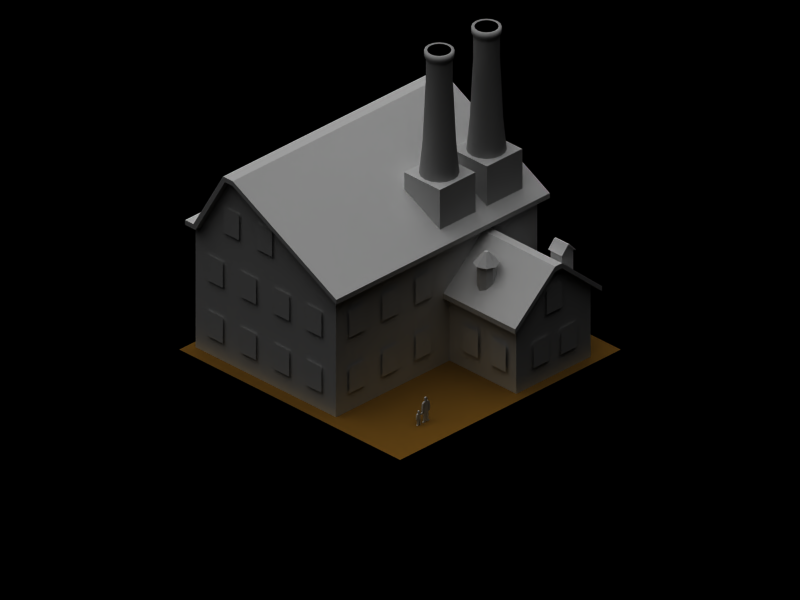 # Source: mill.blend  (saved by Blender 2.35.0; exported with 4.5.12 LTS)
import bpy
from mathutils import Matrix  # noqa: F401  (used for matrix-valued properties, if any)

bpy.ops.wm.read_factory_settings(use_empty=True)
scene = bpy.context.scene
scene.name = '1'

# ---- collections
col_collection_1 = bpy.data.collections.new('Collection 1'); scene.collection.children.link(col_collection_1)

# ---- materials (node trees are filled in below, after node groups)
mat_backstein = bpy.data.materials.new('Backstein')
mat_backstein.alpha_threshold = 0.0
mat_backstein.preview_render_type = 'CUBE'
mat_backstein.roughness = 0.5
mat_backstein.specular_intensity = 0.0
mat_backstein.line_color = (0.0, 0.0, 0.0, 1.0)
mat_roof = bpy.data.materials.new('Roof')
mat_roof.alpha_threshold = 0.0
mat_roof.preview_render_type = 'CUBE'
mat_roof.roughness = 0.5
mat_roof.specular_intensity = 0.0
mat_roof.line_color = (0.0, 0.0, 0.0, 1.0)
mat_millwindow = bpy.data.materials.new('MillWindow')
mat_millwindow.alpha_threshold = 0.0
mat_millwindow.preview_render_type = 'FLAT'
mat_millwindow.roughness = 0.5
mat_millwindow.line_color = (0.0, 0.0, 0.0, 1.0)
mat_cimney = bpy.data.materials.new('Cimney')
mat_cimney.alpha_threshold = 0.0
mat_cimney.preview_render_type = 'FLAT'
mat_cimney.diffuse_color = (0.6486, 0.6486, 0.6486, 1.0)
mat_cimney.roughness = 0.5
mat_cimney.specular_intensity = 0.08663
mat_cimney.line_color = (0.0, 0.0, 0.0, 1.0)
mat_cimneyinside = bpy.data.materials.new('CimneyInside')
mat_cimneyinside.alpha_threshold = 0.0
mat_cimneyinside.preview_render_type = 'FLAT'
mat_cimneyinside.diffuse_color = (0.0, 0.0, 0.0, 1.0)
mat_cimneyinside.roughness = 0.5
mat_cimneyinside.specular_intensity = 0.0
mat_cimneyinside.line_color = (0.0, 0.0, 0.0, 1.0)
mat_ground = bpy.data.materials.new('Ground')
mat_ground.alpha_threshold = 0.0
mat_ground.preview_render_type = 'FLAT'
mat_ground.diffuse_color = (0.4762, 0.3267, 0.104, 1.0)
mat_ground.roughness = 0.5
mat_ground.specular_intensity = 0.2112
mat_ground.line_color = (0.0, 0.0, 0.0, 1.0)

# ---- material node trees

# ---- cameras
cam_camera_001 = bpy.data.cameras.new('Camera.001')
cam_camera_001.passepartout_alpha = 0.2
cam_camera_001.clip_end = 100.0
cam_camera_001.lens = 35.0
cam_camera_001.ortho_scale = 7.314
cam_camera_001.show_passepartout = False
cam_camera_001.show_safe_areas = True
cam_camera_001.dof.focus_distance = 0.0
cam_camera_001.dof.aperture_fstop = 128.0
cam_camera = bpy.data.cameras.new('Camera')
cam_camera.type = 'ORTHO'
cam_camera.passepartout_alpha = 0.2
cam_camera.clip_end = 100.0
cam_camera.lens = 10.0
cam_camera.ortho_scale = 25.6
cam_camera.show_passepartout = False
cam_camera.show_safe_areas = True
cam_camera.dof.focus_distance = 0.0
cam_camera.dof.aperture_fstop = 128.0

# ---- lights
light_lamp_001 = bpy.data.lights.new('Lamp.001', 'SUN')
light_lamp_001.transmission_factor = 0.0
light_lamp_001.angle = 1.571
light_lamp_001.energy = 1.0
light_lamp_001.shadow_buffer_clip_start = 0.5
light_lamp_001.shadow_soft_size = 1.0
light_lamp_001.shadow_cascade_max_distance = 1000.0
light_lamp_001.cycles.use_multiple_importance_sampling = False
light_lamp = bpy.data.lights.new('Lamp', 'SUN')
light_lamp.transmission_factor = 0.0
light_lamp.angle = 1.571
light_lamp.energy = 1.475
light_lamp.shadow_buffer_clip_start = 0.5
light_lamp.shadow_soft_size = 1.0
light_lamp.shadow_cascade_max_distance = 1000.0
light_lamp.cycles.use_multiple_importance_sampling = False

# ---- meshes
me_cube_006 = bpy.data.meshes.new('Cube.006')
me_cube_006.from_pydata([(0.8052, 0.8052, -0.8052), (0.8052, -0.8052, -0.8052), (-0.8052, -0.8052, -0.8052), (-0.8052, 0.8052, -0.8052), (0.8052, 0.8052, 0.8052), (0.8052, -0.8052, 0.8052), (-0.8052, -0.8052, 0.8052), (-0.8052, 0.8052, 0.8052)], [], [(0, 1, 2, 3), (4, 7, 6, 5), (0, 4, 5, 1), (1, 5, 6, 2), (2, 6, 7, 3), (4, 0, 3, 7)])
me_cube_006.materials.append(mat_backstein)
me_cube_006.use_remesh_preserve_volume = False
me_cube_006.use_remesh_preserve_attributes = False
me_cube_006.use_mirror_vertex_groups = False
me_cube_006.update()
me_cylinder_005 = bpy.data.meshes.new('Cylinder.005')
me_cylinder_005.from_pydata([(1.219e-07, 2.532e-07, 0.9186), (2.309e-07, 0.08361, 0.9186), (-0.05912, 0.05912, 0.9186), (-0.08361, 3.087e-07, 0.9186), (-0.05912, -0.05912, 0.9186), (1.199e-07, -0.08361, 0.9186), (0.05912, -0.05912, 0.9186), (0.08361, 3.047e-07, 0.9186), (0.05912, 0.05912, 0.9186), (0.3795, 0.3795, 0.3997), (0.5367, 4.268e-07, 0.3997), (0.3795, -0.3795, 0.3997), (3.712e-08, -0.5367, 0.3997), (-0.3795, -0.3795, 0.3997), (-0.5367, 4.524e-07, 0.3997), (-0.3795, 0.3795, 0.3997), (7.495e-07, 0.5367, 0.3997), (3.739e-07, 0.2143, 0.3997), (-0.1516, 0.1516, 0.3997), (-0.2143, 3.438e-07, 0.3997), (-0.1516, -0.1516, 0.3997), (8.941e-08, -0.2143, 0.3997), (0.1516, -0.1516, 0.3997), (0.2143, 3.335e-07, 0.3997), (0.1516, 0.1516, 0.3997)], [], [(0, 8, 1), (0, 1, 2), (0, 2, 3), (0, 3, 4), (0, 4, 5), (0, 5, 6), (0, 6, 7), (0, 7, 8), (9, 16, 1, 8), (16, 15, 2, 1), (15, 14, 3, 2), (14, 13, 4, 3), (13, 12, 5, 4), (12, 11, 6, 5), (11, 10, 7, 6), (10, 9, 8, 7), (23, 24, 9, 10), (22, 23, 10, 11), (21, 22, 11, 12), (20, 21, 12, 13), (19, 20, 13, 14), (18, 19, 14, 15), (17, 18, 15, 16), (24, 17, 16, 9)])
me_cylinder_005.materials.append(mat_roof)
me_cylinder_005.use_remesh_preserve_volume = False
me_cylinder_005.use_remesh_preserve_attributes = False
me_cylinder_005.use_mirror_vertex_groups = False
me_cylinder_005.update()
me_cube_004 = bpy.data.meshes.new('Cube.004')
me_cube_004.from_pydata([(0.05978, 0.4938, 0.7434), (0.05978, -0.4938, 0.7434), (-0.05978, -0.4938, 0.7434), (-0.05978, 0.4938, 0.7434), (-0.4393, 0.4938, 0.331), (-0.4393, -0.4938, 0.331), (0.4393, -0.4938, 0.331), (0.4393, 0.4938, 0.331), (0.5008, 0.4938, 0.3571), (0.5008, -0.4938, 0.3571), (-0.5008, -0.4938, 0.3571), (-0.5008, 0.4938, 0.3571), (-0.05978, 0.4938, 0.8413), (-0.05978, -0.4938, 0.8413), (0.05978, -0.4938, 0.8413), (0.05978, 0.4938, 0.8413)], [], [(0, 3, 2, 1), (4, 5, 2, 3), (0, 1, 6, 7), (7, 6, 9, 8), (1, 6, 9, 14), (2, 5, 10, 13), (5, 4, 11, 10), (3, 4, 11, 12), (7, 0, 15, 8), (1, 2, 13, 14), (3, 0, 15, 12), (15, 12, 13, 14), (11, 10, 13, 12), (15, 14, 9, 8)])
me_cube_004.materials.append(mat_roof)
me_cube_004.use_remesh_preserve_volume = False
me_cube_004.use_remesh_preserve_attributes = False
me_cube_004.use_mirror_vertex_groups = False
me_cube_004.update()
me_plane_010 = bpy.data.meshes.new('Plane.010')
me_plane_010.from_pydata([(0.7035, 1.132, 6.137e-08), (0.7035, -1.132, -6.137e-08), (-0.7035, -1.132, -6.137e-08), (-0.7035, 1.132, 6.137e-08)], [], [(0, 1, 2, 3)])
me_plane_010.materials.append(mat_millwindow)
me_plane_010.use_remesh_preserve_volume = False
me_plane_010.use_remesh_preserve_attributes = False
me_plane_010.use_mirror_vertex_groups = False
me_plane_010.update()
me_plane_007 = bpy.data.meshes.new('Plane.007')
me_plane_007.from_pydata([(0.7035, 1.132, 6.137e-08), (0.7035, -1.132, -6.137e-08), (-0.7035, -1.132, -6.137e-08), (-0.7035, 1.132, 6.137e-08)], [], [(0, 1, 2, 3)])
me_plane_007.materials.append(mat_millwindow)
me_plane_007.use_remesh_preserve_volume = False
me_plane_007.use_remesh_preserve_attributes = False
me_plane_007.use_mirror_vertex_groups = False
me_plane_007.update()
me_plane_006 = bpy.data.meshes.new('Plane.006')
me_plane_006.from_pydata([(0.7035, 1.132, 6.137e-08), (0.7035, -1.132, -6.137e-08), (-0.7035, -1.132, -6.137e-08), (-0.7035, 1.132, 6.137e-08)], [], [(0, 1, 2, 3)])
me_plane_006.materials.append(mat_millwindow)
me_plane_006.use_remesh_preserve_volume = False
me_plane_006.use_remesh_preserve_attributes = False
me_plane_006.use_mirror_vertex_groups = False
me_plane_006.update()
me_cylinder_003 = bpy.data.meshes.new('Cylinder.003')
me_cylinder_003.from_pydata([(0.9901, 0.9901, -3.036), (1.294, 0.5358, -3.036), (1.4, -7.368e-08, -3.036), (1.294, -0.5358, -3.036), (0.9901, -0.9901, -3.036), (0.5358, -1.294, -3.036), (2.112e-07, -1.4, -3.036), (-0.5358, -1.294, -3.036), (-0.9901, -0.9901, -3.036), (-1.294, -0.5358, -3.036), (-1.4, 4.223e-09, -3.036), (-1.294, 0.5358, -3.036), (-0.9901, 0.9901, -3.036), (-0.5358, 1.294, -3.036), (9.123e-07, 1.4, -3.036), (0.5358, 1.294, -3.036), (0.7708, 0.7708, 1.752), (1.007, 0.4171, 1.752), (1.09, -1.286e-06, 1.752), (1.007, -0.4171, 1.752), (0.7708, -0.7708, 1.752), (0.4171, -1.007, 1.752), (-2.04e-06, -1.09, 1.752), (-0.4171, -1.007, 1.752), (-0.7708, -0.7708, 1.752), (-1.007, -0.4171, 1.752), (-1.09, 2.924e-06, 1.752), (-1.007, 0.4171, 1.752), (-0.7708, 0.7708, 1.752), (-0.4171, 1.007, 1.752), (3.565e-06, 1.09, 1.752), (0.4171, 1.007, 1.752), (0.3658, 0.8831, 6.226), (3.16e-06, 0.9559, 6.226), (-0.3658, 0.8831, 6.226), (-0.6759, 0.6759, 6.226), (-0.8831, 0.3658, 6.226), (-0.9559, 2.609e-06, 6.226), (-0.8831, -0.3658, 6.226), (-0.6759, -0.6759, 6.226), (-0.3658, -0.8831, 6.226), (-1.755e-06, -0.9559, 6.226), (0.3658, -0.8831, 6.226), (0.6759, -0.6759, 6.226), (0.8831, -0.3658, 6.226), (0.9559, -1.083e-06, 6.226), (0.8831, 0.3658, 6.226), (0.6759, 0.6759, 6.226), (0.6221, 0.6221, 8.461), (0.8129, 0.3367, 8.461), (0.8798, -9.584e-07, 8.461), (0.8129, -0.3367, 8.461), (0.6221, -0.6221, 8.461), (0.3367, -0.8129, 8.461), (-1.592e-06, -0.8798, 8.461), (-0.3367, -0.8129, 8.461), (-0.6221, -0.6221, 8.461), (-0.8129, -0.3367, 8.461), (-0.8798, 2.44e-06, 8.461), (-0.8129, 0.3367, 8.461), (-0.6221, 0.6221, 8.461), (-0.3367, 0.8129, 8.461), (2.932e-06, 0.8799, 8.461), (0.3367, 0.8129, 8.461), (0.3367, 0.8129, 10.81), (2.932e-06, 0.8799, 10.81), (-0.3367, 0.8129, 10.81), (-0.6221, 0.6221, 10.81), (-0.8129, 0.3367, 10.81), (-0.8798, 2.44e-06, 10.81), (-0.8129, -0.3367, 10.81), (-0.6221, -0.6221, 10.81), (-0.3367, -0.8129, 10.81), (-1.592e-06, -0.8798, 10.81), (0.3367, -0.8129, 10.81), (0.6221, -0.6221, 10.81), (0.8129, -0.3367, 10.81), (0.8798, -9.584e-07, 10.81), (0.8129, 0.3367, 10.81), (0.6221, 0.6221, 10.81), (2.596e-09, -5.041e-09, -7.748), (0.5826, 1.407, -7.748), (9.948e-07, 1.523, -7.748), (-0.5826, 1.407, -7.748), (-1.077, 1.077, -7.748), (-1.407, 0.5826, -7.748), (-1.523, 1.311e-08, -7.748), (-1.407, -0.5826, -7.748), (-1.077, -1.077, -7.748), (-0.5826, -1.407, -7.748), (2.325e-07, -1.523, -7.748), (0.5826, -1.407, -7.748), (1.077, -1.077, -7.748), (1.407, -0.5826, -7.748), (1.523, -7.159e-08, -7.748), (1.407, 0.5826, -7.748), (1.077, 1.077, -7.748), (0.6221, 0.6221, 11.09), (0.8129, 0.3367, 11.09), (0.8798, -9.584e-07, 11.09), (0.8129, -0.3367, 11.09), (0.6221, -0.6221, 11.09), (0.3367, -0.8129, 11.09), (-1.592e-06, -0.8798, 11.09), (-0.3367, -0.8129, 11.09), (-0.6221, -0.6221, 11.09), (-0.8129, -0.3367, 11.09), (-0.8798, 2.44e-06, 11.09), (-0.8129, 0.3367, 11.09), (-0.6221, 0.6221, 11.09), (-0.3367, 0.8129, 11.09), (2.932e-06, 0.8799, 11.09), (0.3367, 0.8129, 11.09), (0.3861, 0.932, 11.31), (3.318e-06, 1.009, 11.31), (-0.386, 0.932, 11.31), (-0.7133, 0.7133, 11.31), (-0.932, 0.386, 11.31), (-1.009, 2.74e-06, 11.31), (-0.932, -0.386, 11.31), (-0.7133, -0.7133, 11.31), (-0.386, -0.932, 11.31), (-1.869e-06, -1.009, 11.31), (0.386, -0.932, 11.31), (0.7133, -0.7133, 11.31), (0.932, -0.386, 11.31), (1.009, -1.157e-06, 11.31), (0.932, 0.386, 11.31), (0.7133, 0.7133, 11.31), (0.7133, 0.7133, 11.96), (0.932, 0.386, 11.96), (1.009, -1.157e-06, 11.96), (0.932, -0.386, 11.96), (0.7133, -0.7133, 11.96), (0.386, -0.932, 11.96), (-1.869e-06, -1.009, 11.96), (-0.386, -0.932, 11.96), (-0.7133, -0.7133, 11.96), (-0.932, -0.386, 11.96), (-1.009, 2.74e-06, 11.96), (-0.932, 0.386, 11.96), (-0.7133, 0.7133, 11.96), (-0.386, 0.932, 11.96), (3.318e-06, 1.009, 11.96), (0.3861, 0.932, 11.96), (0.2989, 0.7216, 11.96), (2.642e-06, 0.7811, 11.96), (-0.2989, 0.7216, 11.96), (-0.5523, 0.5523, 11.96), (-0.7216, 0.2989, 11.96), (-0.7811, 2.23e-06, 11.96), (-0.7216, -0.2989, 11.96), (-0.5523, -0.5523, 11.96), (-0.2989, -0.7216, 11.96), (-1.374e-06, -0.7811, 11.96), (0.2989, -0.7216, 11.96), (0.5523, -0.5523, 11.96), (0.7216, -0.2989, 11.96), (0.7811, -7.865e-07, 11.96), (0.7216, 0.2989, 11.96), (0.5523, 0.5523, 11.96), (0.5523, 0.5523, 6.621), (0.7216, 0.2989, 6.621), (0.7811, -7.865e-07, 6.621), (0.7216, -0.2989, 6.621), (0.5523, -0.5523, 6.621), (0.2989, -0.7216, 6.621), (-1.374e-06, -0.7811, 6.621), (-0.2989, -0.7216, 6.621), (-0.5523, -0.5523, 6.621), (-0.7216, -0.2989, 6.621), (-0.7811, 2.23e-06, 6.621), (-0.7216, 0.2989, 6.621), (-0.5523, 0.5523, 6.621), (-0.2989, 0.7216, 6.621), (2.642e-06, 0.7811, 6.621), (0.2989, 0.7216, 6.621), (1.632e-07, 2.684e-07, 6.639)], [], [(0, 16, 17, 1), (1, 17, 18, 2), (2, 18, 19, 3), (3, 19, 20, 4), (4, 20, 21, 5), (5, 21, 22, 6), (6, 22, 23, 7), (7, 23, 24, 8), (8, 24, 25, 9), (9, 25, 26, 10), (10, 26, 27, 11), (11, 27, 28, 12), (12, 28, 29, 13), (13, 29, 30, 14), (14, 30, 31, 15), (16, 0, 15, 31), (16, 31, 32, 47), (31, 30, 33, 32), (30, 29, 34, 33), (29, 28, 35, 34), (28, 27, 36, 35), (27, 26, 37, 36), (26, 25, 38, 37), (25, 24, 39, 38), (24, 23, 40, 39), (23, 22, 41, 40), (22, 21, 42, 41), (21, 20, 43, 42), (20, 19, 44, 43), (19, 18, 45, 44), (18, 17, 46, 45), (17, 16, 47, 46), (46, 47, 48, 49), (45, 46, 49, 50), (44, 45, 50, 51), (43, 44, 51, 52), (42, 43, 52, 53), (41, 42, 53, 54), (40, 41, 54, 55), (39, 40, 55, 56), (38, 39, 56, 57), (37, 38, 57, 58), (36, 37, 58, 59), (35, 36, 59, 60), (34, 35, 60, 61), (33, 34, 61, 62), (32, 33, 62, 63), (47, 32, 63, 48), (48, 63, 64, 79), (63, 62, 65, 64), (62, 61, 66, 65), (61, 60, 67, 66), (60, 59, 68, 67), (59, 58, 69, 68), (58, 57, 70, 69), (57, 56, 71, 70), (56, 55, 72, 71), (55, 54, 73, 72), (54, 53, 74, 73), (53, 52, 75, 74), (52, 51, 76, 75), (51, 50, 77, 76), (50, 49, 78, 77), (49, 48, 79, 78), (15, 0, 96, 81), (14, 15, 81, 82), (13, 14, 82, 83), (12, 13, 83, 84), (11, 12, 84, 85), (10, 11, 85, 86), (9, 10, 86, 87), (8, 9, 87, 88), (7, 8, 88, 89), (6, 7, 89, 90), (5, 6, 90, 91), (4, 5, 91, 92), (3, 4, 92, 93), (2, 3, 93, 94), (1, 2, 94, 95), (0, 1, 95, 96), (80, 96, 95), (80, 95, 94), (80, 94, 93), (80, 93, 92), (80, 92, 91), (80, 91, 90), (80, 90, 89), (80, 89, 88), (80, 88, 87), (80, 87, 86), (80, 86, 85), (80, 85, 84), (80, 84, 83), (80, 83, 82), (80, 82, 81), (81, 96, 80), (78, 79, 97, 98), (77, 78, 98, 99), (76, 77, 99, 100), (75, 76, 100, 101), (74, 75, 101, 102), (73, 74, 102, 103), (72, 73, 103, 104), (71, 72, 104, 105), (70, 71, 105, 106), (69, 70, 106, 107), (68, 69, 107, 108), (67, 68, 108, 109), (66, 67, 109, 110), (65, 66, 110, 111), (64, 65, 111, 112), (79, 64, 112, 97), (97, 112, 113, 128), (112, 111, 114, 113), (111, 110, 115, 114), (110, 109, 116, 115), (109, 108, 117, 116), (108, 107, 118, 117), (107, 106, 119, 118), (106, 105, 120, 119), (105, 104, 121, 120), (104, 103, 122, 121), (103, 102, 123, 122), (102, 101, 124, 123), (101, 100, 125, 124), (100, 99, 126, 125), (99, 98, 127, 126), (98, 97, 128, 127), (127, 128, 129, 130), (126, 127, 130, 131), (125, 126, 131, 132), (124, 125, 132, 133), (123, 124, 133, 134), (122, 123, 134, 135), (121, 122, 135, 136), (120, 121, 136, 137), (119, 120, 137, 138), (118, 119, 138, 139), (117, 118, 139, 140), (116, 117, 140, 141), (115, 116, 141, 142), (114, 115, 142, 143), (113, 114, 143, 144), (128, 113, 144, 129), (129, 144, 145, 160), (144, 143, 146, 145), (143, 142, 147, 146), (142, 141, 148, 147), (141, 140, 149, 148), (140, 139, 150, 149), (139, 138, 151, 150), (138, 137, 152, 151), (137, 136, 153, 152), (136, 135, 154, 153), (135, 134, 155, 154), (134, 133, 156, 155), (133, 132, 157, 156), (132, 131, 158, 157), (131, 130, 159, 158), (130, 129, 160, 159), (159, 160, 161, 162), (158, 159, 162, 163), (157, 158, 163, 164), (156, 157, 164, 165), (155, 156, 165, 166), (154, 155, 166, 167), (153, 154, 167, 168), (152, 153, 168, 169), (151, 152, 169, 170), (150, 151, 170, 171), (149, 150, 171, 172), (148, 149, 172, 173), (147, 148, 173, 174), (146, 147, 174, 175), (145, 146, 175, 176), (160, 145, 176, 161), (177, 162, 161), (177, 163, 162), (177, 164, 163), (177, 165, 164), (177, 166, 165), (177, 167, 166), (177, 168, 167), (177, 169, 168), (177, 170, 169), (177, 171, 170), (177, 172, 171), (177, 173, 172), (177, 174, 173), (177, 175, 174), (177, 176, 175), (177, 161, 176)])
me_cylinder_003.polygons.foreach_set('use_smooth', [True] * 192)
me_cylinder_003.polygons.foreach_set('material_index', [0, 0, 0, 0, 0, 0, 0, 0, 0, 0, 0, 0, 0, 0, 0, 0, 0, 0, 0, 0, 0, 0, 0, 0, 0, 0, 0, 0, 0, 0, 0, 0, 0, 0, 0, 0, 0, 0, 0, 0, 0, 0, 0, 0, 0, 0, 0, 0, 0, 0, 0, 0, 0, 0, 0, 0, 0, 0, 0, 0, 0, 0, 0, 0, 0, 0, 0, 0, 0, 0, 0, 0, 0, 0, 0, 0, 0, 0, 0, 0, 0, 0, 0, 0, 0, 0, 0, 0, 0, 0, 0, 0, 0, 0, 0, 0, 0, 0, 0, 0, 0, 0, 0, 0, 0, 0, 0, 0, 0, 0, 0, 0, 0, 0, 0, 0, 0, 0, 0, 0, 0, 0, 0, 0, 0, 0, 0, 0, 0, 0, 0, 0, 0, 0, 0, 0, 0, 0, 0, 0, 0, 0, 0, 0, 0, 0, 0, 0, 0, 0, 0, 0, 0, 0, 0, 0, 0, 0, 0, 0, 1, 1, 1, 1, 1, 1, 1, 1, 1, 1, 1, 1, 1, 1, 1, 1, 1, 1, 1, 1, 1, 1, 1, 1, 1, 1, 1, 1, 1, 1, 1, 1])
me_cylinder_003.materials.append(mat_cimney)
me_cylinder_003.materials.append(mat_cimneyinside)
me_cylinder_003.use_remesh_preserve_volume = False
me_cylinder_003.use_remesh_preserve_attributes = False
me_cylinder_003.use_mirror_vertex_groups = False
me_cylinder_003.update()
me_cylinder_002 = bpy.data.meshes.new('Cylinder.002')
me_cylinder_002.from_pydata([(0.268, 0.268, -1.035), (0.379, 1.337e-07, -1.035), (0.268, -0.268, -1.035), (2.971e-08, -0.379, -1.035), (-0.268, -0.268, -1.035), (-0.379, 1.548e-07, -1.035), (-0.268, 0.268, -1.035), (-5.162e-08, 0.379, -1.035), (0.268, 0.268, 0.268), (0.379, 3.837e-07, 0.268), (0.268, -0.268, 0.268), (5.38e-08, -0.379, 0.268), (-0.268, -0.268, 0.268), (-0.379, 4.018e-07, 0.268), (-0.268, 0.268, 0.268), (5.568e-07, 0.379, 0.268), (6.284e-08, 1.503e-07, -1.035), (3.739e-07, 0.2143, 0.268), (-0.1516, 0.1516, 0.268), (-0.2143, 3.438e-07, 0.268), (-0.1516, -0.1516, 0.268), (8.941e-08, -0.2143, 0.268), (0.1516, -0.1516, 0.268), (0.2143, 3.335e-07, 0.268), (0.1516, 0.1516, 0.268), (0.1516, 0.1516, 0.3997), (0.2143, 3.335e-07, 0.3997), (0.1516, -0.1516, 0.3997), (8.941e-08, -0.2143, 0.3997), (-0.1516, -0.1516, 0.3997), (-0.2143, 3.438e-07, 0.3997), (-0.1516, 0.1516, 0.3997), (3.739e-07, 0.2143, 0.3997)], [], [(16, 0, 1), (16, 1, 2), (16, 2, 3), (16, 3, 4), (16, 4, 5), (16, 5, 6), (16, 6, 7), (7, 0, 16), (0, 8, 9, 1), (1, 9, 10, 2), (2, 10, 11, 3), (3, 11, 12, 4), (4, 12, 13, 5), (5, 13, 14, 6), (6, 14, 15, 7), (8, 0, 7, 15), (8, 15, 17, 24), (15, 14, 18, 17), (14, 13, 19, 18), (13, 12, 20, 19), (12, 11, 21, 20), (11, 10, 22, 21), (10, 9, 23, 22), (9, 8, 24, 23), (23, 24, 25, 26), (22, 23, 26, 27), (21, 22, 27, 28), (20, 21, 28, 29), (19, 20, 29, 30), (18, 19, 30, 31), (17, 18, 31, 32), (24, 17, 32, 25)])
me_cylinder_002.materials.append(mat_backstein)
me_cylinder_002.use_remesh_preserve_volume = False
me_cylinder_002.use_remesh_preserve_attributes = False
me_cylinder_002.use_mirror_vertex_groups = False
me_cylinder_002.update()
me_cube_002 = bpy.data.meshes.new('Cube.002')
me_cube_002.from_pydata([(0.4028, 0.4028, -1.085), (0.4028, -0.4028, -1.085), (-0.4028, -0.4028, -1.085), (-0.4028, 0.4028, -1.085), (0.4028, 0.4028, 0.4419), (0.4028, -0.4028, 0.4419), (-0.4028, -0.4028, 0.4419), (-0.4028, 0.4028, 0.4419), (-0.06725, 0.4028, 0.7878), (-0.06725, -0.4028, 0.7878), (0.06725, -0.4028, 0.7878), (0.06725, 0.4028, 0.7878)], [], [(0, 1, 2, 3), (0, 4, 5, 1), (1, 5, 6, 2), (2, 6, 7, 3), (4, 0, 3, 7), (4, 7, 8, 11), (7, 6, 9, 8), (6, 5, 10, 9), (5, 4, 11, 10)])
me_cube_002.materials.append(mat_backstein)
me_cube_002.use_remesh_preserve_volume = False
me_cube_002.use_remesh_preserve_attributes = False
me_cube_002.use_mirror_vertex_groups = False
me_cube_002.update()
me_plane_003 = bpy.data.meshes.new('Plane.003')
me_plane_003.from_pydata([(-0.6076, 1.5, 1.13), (-0.6075, -1.5, 1.13), (-0.4915, -1.5, 1.13), (-0.4915, 1.5, 1.13), (1.052, 1.5, 0.317), (1.052, -1.5, 0.317), (-1.046, -1.5, 0.3697), (-1.046, 1.5, 0.3697), (-1.076, 1.5, 0.4284), (-1.076, -1.5, 0.4284), (1.052, -1.5, 0.3757), (1.052, 1.5, 0.3757), (-0.4915, 1.5, 1.189), (-0.4915, -1.5, 1.189), (-0.6377, -1.5, 1.189), (-0.6377, 1.5, 1.189), (-1.203, -1.5, 0.4284), (-1.203, 1.5, 0.4284), (-1.203, 1.5, 0.3697), (-1.203, -1.5, 0.3697)], [], [(3, 0, 1, 2), (4, 5, 2, 3), (0, 1, 6, 7), (0, 7, 8, 15), (1, 6, 9, 14), (4, 3, 12, 11), (2, 5, 10, 13), (2, 1, 14, 13), (0, 3, 12, 15), (12, 15, 14, 13), (11, 10, 13, 12), (9, 8, 15, 14), (8, 9, 16, 17), (9, 6, 19, 16), (8, 7, 18, 17), (7, 6, 19, 18), (18, 19, 16, 17), (4, 11, 10, 5)])
me_plane_003.materials.append(mat_roof)
me_plane_003.use_remesh_preserve_volume = False
me_plane_003.use_remesh_preserve_attributes = False
me_plane_003.use_mirror_vertex_groups = False
me_plane_003.update()
me_cube_001 = bpy.data.meshes.new('Cube.001')
me_cube_001.from_pydata([(0.2922, 2.281, -1.0), (-0.01911, 2.281, -1.0), (0.2922, 2.281, 0.9715), (-0.01911, 2.281, 0.9715), (-1.829, 0.6984, 0.9715), (2.102, 0.6984, 0.9715), (-1.829, 0.6984, -1.0), (2.102, 0.6984, -1.0), (2.102, 0.8881, -1.0), (-1.829, 0.8881, -1.0), (2.102, 0.8881, 0.9715), (-1.829, 0.8881, 0.9715), (-0.01911, 2.471, 0.9715), (0.2922, 2.471, 0.9715), (-0.01911, 2.471, -1.0), (0.2922, 2.471, -1.0)], [], [(2, 0, 1, 3), (0, 2, 5, 7), (6, 4, 3, 1), (6, 1, 14, 9), (3, 4, 11, 12), (4, 6, 9, 11), (0, 7, 8, 15), (7, 5, 10, 8), (5, 2, 13, 10), (2, 3, 12, 13), (1, 0, 15, 14), (13, 15, 14, 12), (15, 13, 10, 8), (9, 11, 12, 14)])
me_cube_001.materials.append(mat_roof)
me_cube_001.use_remesh_preserve_volume = False
me_cube_001.use_remesh_preserve_attributes = False
me_cube_001.use_mirror_vertex_groups = False
me_cube_001.update()
me_cube = bpy.data.meshes.new('Cube')
me_cube.from_pydata([(1.819, 1.662, 0.9694), (1.819, 1.662, -1.717), (-1.546, 1.662, -1.717), (-1.546, 1.662, 0.9694), (1.819, -1.377, 0.9694), (1.819, -1.377, -1.717), (-1.546, -1.377, -1.717), (-1.546, -1.377, 0.9694), (-0.01911, -1.377, 2.281), (0.2922, -1.377, 2.281), (-0.01911, 1.662, 2.281), (0.2922, 1.662, 2.281)], [], [(0, 1, 2, 3), (4, 7, 6, 5), (0, 4, 5, 1), (1, 5, 6, 2), (2, 6, 7, 3), (3, 7, 8, 10), (4, 0, 11, 9), (7, 4, 9, 8), (0, 3, 10, 11), (10, 8, 9, 11)])
me_cube.materials.append(mat_backstein)
me_cube.use_remesh_preserve_volume = False
me_cube.use_remesh_preserve_attributes = False
me_cube.use_mirror_vertex_groups = False
me_cube.auto_texspace = False
me_cube.update()
me_plane_002 = bpy.data.meshes.new('Plane.002')
me_plane_002.from_pydata([(4.556, -2.899, -3.433), (-4.556, -2.899, -3.433), (-4.556, 3.176, -3.433), (4.556, 3.176, -3.433), (4.556, 3.176, 1.123), (-4.556, 3.176, 1.123), (-4.556, -2.899, 1.123), (4.556, -2.899, 1.123), (4.556, 1.493, 3.433), (-4.556, 1.493, 3.433), (-4.556, 1.845, 3.433), (4.556, 1.845, 3.433), (-4.556, 3.456, 1.123), (4.556, 3.456, 1.123), (4.556, 3.456, -3.433), (-4.556, 3.456, -3.433)], [], [(0, 3, 2, 1), (1, 2, 5, 6), (3, 0, 7, 4), (4, 7, 8, 11), (5, 4, 11, 10), (6, 5, 10, 9), (7, 6, 9, 8), (8, 11, 10, 9), (4, 5, 12, 13), (3, 4, 13, 14), (5, 2, 15, 12), (2, 3, 14, 15), (15, 14, 13, 12), (0, 7, 6, 1)])
me_plane_002.materials.append(mat_backstein)
me_plane_002.use_remesh_preserve_volume = False
me_plane_002.use_remesh_preserve_attributes = False
me_plane_002.use_mirror_vertex_groups = False
me_plane_002.auto_texspace = False
me_plane_002.update()
me_plane_001 = bpy.data.meshes.new('Plane.001')
me_plane_001.from_pydata([(2.0, 2.0, 0.0), (2.0, -2.0, 0.0), (-2.0, -2.0, 0.0), (-2.0, 2.0, 0.0)], [], [(0, 3, 2, 1)])
me_plane_001.materials.append(mat_ground)
me_plane_001.use_remesh_preserve_volume = False
me_plane_001.use_remesh_preserve_attributes = False
me_plane_001.use_mirror_vertex_groups = False
me_plane_001.update()
me_cube_005 = bpy.data.meshes.new('Cube.005')
me_cube_005.from_pydata([], [], [])
me_cube_005.use_remesh_preserve_volume = False
me_cube_005.use_remesh_preserve_attributes = False
me_cube_005.use_mirror_vertex_groups = False
me_cube_005.update()
me_plane_008 = bpy.data.meshes.new('Plane.008')
me_plane_008.from_pydata([(-0.1594, 0.03111, 0.06014), (-0.1594, 0.03111, 0.003189), (-0.2276, 0.03111, 0.003189), (-0.2276, 0.03111, 0.06014), (-0.2059, 0.03111, -0.009899), (-0.1811, 0.03111, -0.0099), (-0.1811, 0.03111, -0.02005), (-0.2059, 0.03111, -0.02005), (-0.2564, 0.03111, -0.02717), (-0.1305, 0.03111, -0.02717), (-0.1396, 0.03111, -0.1605), (-0.2474, 0.03111, -0.1605), (-0.2474, 0.03111, -0.1811), (-0.1396, 0.03111, -0.1811), (-0.2435, 0.03111, -0.07564), (-0.1434, 0.03111, -0.07564), (-0.1935, 0.03111, -0.232), (-0.1778, 0.03111, -0.3201), (-0.1362, 0.03111, -0.3202), (-0.2091, 0.03111, -0.3201), (-0.2508, 0.03111, -0.3202), (-0.2508, 0.03111, -0.4236), (-0.2091, 0.03111, -0.4236), (-0.1362, 0.03111, -0.4236), (-0.1778, 0.03111, -0.4236), (-0.1068, 0.03111, -0.05217), (-0.07738, 0.03111, -0.07982), (-0.2802, 0.03111, -0.05217), (-0.2939, 0.03111, -0.1417), (-0.2939, 0.03111, -0.2063), (-0.2569, 0.03111, -0.2063), (-0.03702, 0.03111, -0.049), (-0.01771, 0.03111, -0.08048), (-0.2577, 0.03111, -0.1442), (-0.07834, 0.03111, -0.1261), (-0.02917, 0.03111, -0.05009), (-0.01509, 0.03111, -0.07306), (-0.2888, 0.03111, -0.2124), (-0.2619, 0.03111, -0.2124), (-0.2619, 0.03111, -0.243), (-0.2888, 0.03111, -0.243), (0.01099, 0.03111, -0.05708), (-0.003099, 0.03111, -0.0341), (-0.1778, 0.03111, -0.4497), (-0.1362, 0.03111, -0.4497), (-0.2091, 0.03111, -0.4497), (-0.2508, 0.03111, -0.4497), (-0.2797, 0.03111, -0.4497), (-0.1072, 0.03111, -0.4497), (-0.1072, 0.03111, -0.4342), (-0.2797, 0.03111, -0.4342), (-0.2104, 0.03111, 0.07584), (-0.1765, 0.03111, 0.07584), (0.1716, 0.03111, 0.4313), (0.1716, 0.03111, 0.3485), (0.07781, 0.03111, 0.3485), (0.07781, 0.03111, 0.4313), (0.1038, 0.03111, 0.3292), (0.1456, 0.03111, 0.3292), (0.1456, 0.03111, 0.3112), (0.1038, 0.03111, 0.3112), (0.01861, 0.03111, 0.2985), (0.2308, 0.03111, 0.2985), (0.2155, 0.03111, 0.061), (0.03384, 0.03111, 0.061), (0.03384, 0.03111, 0.02422), (0.2155, 0.03111, 0.02422), (0.04034, 0.03111, 0.2121), (0.209, 0.03111, 0.2121), (0.1247, 0.03111, -0.06635), (0.1511, 0.03111, -0.2234), (0.2212, 0.03111, -0.2234), (0.09827, 0.03111, -0.2234), (0.02814, 0.03111, -0.2234), (0.02814, 0.03111, -0.4077), (0.09827, 0.03111, -0.4076), (0.2212, 0.03111, -0.4077), (0.1511, 0.03111, -0.4076), (0.2708, 0.03111, 0.2539), (0.2939, 0.03111, 0.09444), (-0.02145, 0.03111, 0.2539), (-0.04449, 0.03111, 0.09444), (-0.04449, 0.03111, -0.02062), (0.01775, 0.03111, -0.02062), (0.2939, 0.03111, -0.02062), (0.2316, 0.03111, -0.02062), (0.01641, 0.03111, 0.09008), (0.233, 0.03111, 0.09008), (0.2854, 0.03111, -0.03152), (0.24, 0.03111, -0.03152), (-0.03601, 0.03111, -0.03152), (0.009403, 0.03111, -0.03152), (0.009403, 0.03111, -0.08599), (-0.03601, 0.03111, -0.08599), (0.24, 0.03111, -0.08599), (0.2854, 0.03111, -0.08599), (0.1511, 0.03111, -0.4541), (0.2212, 0.03111, -0.4541), (0.09827, 0.03111, -0.4541), (0.02814, 0.03111, -0.4541), (-0.02061, 0.03111, -0.4541), (0.27, 0.03111, -0.4541), (0.27, 0.03111, -0.4266), (-0.02061, 0.03111, -0.4266), (0.1014, 0.03111, 0.4541), (0.148, 0.03111, 0.4541), (0.148, -0.03111, 0.4541), (0.1014, -0.03111, 0.4541), (-0.02061, -0.03111, -0.4266), (0.27, -0.03111, -0.4266), (0.27, -0.03111, -0.4541), (-0.02061, -0.03111, -0.4541), (0.02814, -0.03111, -0.4541), (0.09827, -0.03111, -0.4541), (0.2212, -0.03111, -0.4541), (0.1511, -0.03111, -0.4541), (0.2854, -0.03111, -0.08599), (0.24, -0.03111, -0.08599), (-0.03601, -0.03111, -0.08599), (0.009403, -0.03111, -0.08599), (0.009403, -0.03111, -0.03152), (-0.03601, -0.03111, -0.03152), (0.24, -0.03111, -0.03152), (0.2854, -0.03111, -0.03152), (0.233, -0.03111, 0.09008), (0.01641, -0.03111, 0.09008), (0.2316, -0.03111, -0.02062), (0.2939, -0.03111, -0.02062), (0.01775, -0.03111, -0.02062), (-0.04449, -0.03111, -0.02062), (-0.04449, -0.03111, 0.09444), (-0.02145, -0.03111, 0.2539), (0.2939, -0.03111, 0.09444), (0.2708, -0.03111, 0.2539), (0.1511, -0.03111, -0.4076), (0.2212, -0.03111, -0.4077), (0.09827, -0.03111, -0.4076), (0.02814, -0.03111, -0.4077), (0.02814, -0.03111, -0.2234), (0.09827, -0.03111, -0.2234), (0.2212, -0.03111, -0.2234), (0.1511, -0.03111, -0.2234), (0.1247, -0.03111, -0.06635), (0.209, -0.03111, 0.2121), (0.04034, -0.03111, 0.2121), (0.2155, -0.03111, 0.02422), (0.03384, -0.03111, 0.02422), (0.03384, -0.03111, 0.061), (0.2155, -0.03111, 0.061), (0.2308, -0.03111, 0.2985), (0.01861, -0.03111, 0.2985), (0.1038, -0.03111, 0.3112), (0.1456, -0.03111, 0.3112), (0.1456, -0.03111, 0.3292), (0.1038, -0.03111, 0.3292), (0.07781, -0.03111, 0.4313), (0.07781, -0.03111, 0.3485), (0.1716, -0.03111, 0.3485), (0.1716, -0.03111, 0.4313), (-0.1765, -0.03111, 0.07584), (-0.2104, -0.03111, 0.07584), (-0.2797, -0.03111, -0.4342), (-0.1072, -0.03111, -0.4342), (-0.1072, -0.03111, -0.4497), (-0.2797, -0.03111, -0.4497), (-0.2508, -0.03111, -0.4497), (-0.2091, -0.03111, -0.4497), (-0.1362, -0.03111, -0.4497), (-0.1778, -0.03111, -0.4497), (-0.003099, -0.03111, -0.0341), (0.01099, -0.03111, -0.05708), (-0.2888, -0.03111, -0.243), (-0.2619, -0.03111, -0.243), (-0.2619, -0.03111, -0.2124), (-0.2888, -0.03111, -0.2124), (-0.01509, -0.03111, -0.07306), (-0.02917, -0.03111, -0.05009), (-0.07834, -0.03111, -0.1261), (-0.2577, -0.03111, -0.1442), (-0.01771, -0.03111, -0.08048), (-0.03702, -0.03111, -0.049), (-0.2569, -0.03111, -0.2063), (-0.2939, -0.03111, -0.2063), (-0.2939, -0.03111, -0.1417), (-0.2802, -0.03111, -0.05217), (-0.07738, -0.03111, -0.07982), (-0.1068, -0.03111, -0.05217), (-0.1778, -0.03111, -0.4236), (-0.1362, -0.03111, -0.4236), (-0.2091, -0.03111, -0.4236), (-0.2508, -0.03111, -0.4236), (-0.2508, -0.03111, -0.3202), (-0.2091, -0.03111, -0.3201), (-0.1362, -0.03111, -0.3202), (-0.1778, -0.03111, -0.3201), (-0.1935, -0.03111, -0.232), (-0.1434, -0.03111, -0.07564), (-0.2435, -0.03111, -0.07564), (-0.1396, -0.03111, -0.1811), (-0.2474, -0.03111, -0.1811), (-0.2474, -0.03111, -0.1605), (-0.1396, -0.03111, -0.1605), (-0.1305, -0.03111, -0.02717), (-0.2564, -0.03111, -0.02717), (-0.2059, -0.03111, -0.02005), (-0.1811, -0.03111, -0.02005), (-0.1811, -0.03111, -0.0099), (-0.2059, -0.03111, -0.009899), (-0.2276, -0.03111, 0.06014), (-0.2276, -0.03111, 0.003189), (-0.1594, -0.03111, 0.003189), (-0.1594, -0.03111, 0.06014)], [], [(0, 3, 2, 1), (1, 2, 4, 5), (5, 4, 7, 6), (6, 7, 8, 9), (9, 8, 14, 15), (10, 11, 12, 13), (14, 11, 10, 15), (19, 20, 21, 22), (18, 17, 24, 23), (30, 33, 28, 29), (32, 31, 26, 34), (31, 32, 36, 35), (30, 29, 37, 38), (38, 37, 40, 39), (35, 36, 41, 42), (23, 24, 43, 44), (22, 21, 46, 45), (46, 21, 50, 47), (23, 44, 48, 49), (12, 16, 13), (16, 12, 20, 19), (13, 16, 17, 18), (14, 8, 27), (15, 25, 9), (34, 26, 25, 15), (33, 14, 27, 28), (3, 0, 52, 51), (53, 56, 55, 54), (54, 55, 57, 58), (58, 57, 60, 59), (59, 60, 61, 62), (62, 61, 67, 68), (63, 64, 65, 66), (67, 64, 63, 68), (72, 73, 74, 75), (71, 70, 77, 76), (83, 86, 81, 82), (85, 84, 79, 87), (84, 85, 89, 88), (83, 82, 90, 91), (91, 90, 93, 92), (88, 89, 94, 95), (76, 77, 96, 97), (75, 74, 99, 98), (99, 74, 103, 100), (76, 97, 101, 102), (65, 69, 66), (69, 65, 73, 72), (66, 69, 70, 71), (67, 61, 80), (68, 78, 62), (87, 79, 78, 68), (86, 67, 80, 81), (56, 53, 105, 104), (56, 104, 107, 155), (104, 105, 106, 107), (105, 53, 158, 106), (81, 80, 131, 130), (67, 86, 125, 144), (87, 68, 143, 124), (78, 79, 132, 133), (62, 78, 133, 149), (80, 61, 150, 131), (66, 71, 140, 145), (70, 69, 142, 141), (69, 72, 139, 142), (73, 65, 146, 138), (76, 102, 109, 135), (102, 101, 110, 109), (101, 97, 114, 110), (99, 100, 111, 112), (100, 103, 108, 111), (103, 74, 137, 108), (75, 98, 113, 136), (98, 99, 112, 113), (97, 96, 115, 114), (96, 77, 134, 115), (88, 95, 116, 123), (95, 94, 117, 116), (94, 89, 122, 117), (91, 92, 119, 120), (92, 93, 118, 119), (93, 90, 121, 118), (83, 91, 120, 128), (90, 82, 129, 121), (84, 88, 123, 127), (89, 85, 126, 122), (85, 87, 124, 126), (79, 84, 127, 132), (82, 81, 130, 129), (86, 83, 128, 125), (71, 76, 135, 140), (77, 70, 141, 134), (72, 75, 136, 139), (74, 73, 138, 137), (68, 63, 148, 143), (64, 67, 144, 147), (63, 66, 145, 148), (65, 64, 147, 146), (59, 62, 149, 152), (61, 60, 151, 150), (58, 59, 152, 153), (60, 57, 154, 151), (54, 58, 153, 157), (57, 55, 156, 154), (53, 54, 157, 158), (55, 56, 155, 156), (3, 51, 160, 208), (51, 52, 159, 160), (52, 0, 211, 159), (28, 27, 184, 183), (14, 33, 178, 197), (34, 15, 196, 177), (25, 26, 185, 186), (9, 25, 186, 202), (27, 8, 203, 184), (13, 18, 193, 198), (17, 16, 195, 194), (16, 19, 192, 195), (20, 12, 199, 191), (23, 49, 162, 188), (49, 48, 163, 162), (48, 44, 167, 163), (46, 47, 164, 165), (47, 50, 161, 164), (50, 21, 190, 161), (22, 45, 166, 189), (45, 46, 165, 166), (44, 43, 168, 167), (43, 24, 187, 168), (35, 42, 169, 176), (42, 41, 170, 169), (41, 36, 175, 170), (38, 39, 172, 173), (39, 40, 171, 172), (40, 37, 174, 171), (30, 38, 173, 181), (37, 29, 182, 174), (31, 35, 176, 180), (36, 32, 179, 175), (32, 34, 177, 179), (26, 31, 180, 185), (29, 28, 183, 182), (33, 30, 181, 178), (18, 23, 188, 193), (24, 17, 194, 187), (19, 22, 189, 192), (21, 20, 191, 190), (15, 10, 201, 196), (11, 14, 197, 200), (10, 13, 198, 201), (12, 11, 200, 199), (6, 9, 202, 205), (8, 7, 204, 203), (5, 6, 205, 206), (7, 4, 207, 204), (1, 5, 206, 210), (4, 2, 209, 207), (0, 1, 210, 211), (2, 3, 208, 209), (211, 208, 209, 210), (210, 209, 207, 206), (206, 207, 204, 205), (205, 204, 203, 202), (202, 203, 197, 196), (201, 200, 199, 198), (197, 200, 201, 196), (192, 191, 190, 189), (193, 194, 187, 188), (181, 178, 183, 182), (179, 180, 185, 177), (180, 179, 175, 176), (181, 182, 174, 173), (173, 174, 171, 172), (176, 175, 170, 169), (188, 187, 168, 167), (189, 190, 165, 166), (165, 190, 161, 164), (188, 167, 163, 162), (199, 195, 198), (195, 199, 191, 192), (198, 195, 194, 193), (197, 203, 184), (196, 186, 202), (177, 185, 186, 196), (178, 197, 184, 183), (208, 211, 159, 160), (158, 155, 156, 157), (157, 156, 154, 153), (153, 154, 151, 152), (152, 151, 150, 149), (149, 150, 144, 143), (148, 147, 146, 145), (144, 147, 148, 143), (139, 138, 137, 136), (140, 141, 134, 135), (128, 125, 130, 129), (126, 127, 132, 124), (127, 126, 122, 123), (128, 129, 121, 120), (120, 121, 118, 119), (123, 122, 117, 116), (135, 134, 115, 114), (136, 137, 112, 113), (112, 137, 108, 111), (135, 114, 110, 109), (146, 142, 145), (142, 146, 138, 139), (145, 142, 141, 140), (144, 150, 131), (143, 133, 149), (124, 132, 133, 143), (125, 144, 131, 130), (155, 158, 106, 107)])
me_plane_008.use_remesh_preserve_volume = False
me_plane_008.use_remesh_preserve_attributes = False
me_plane_008.use_mirror_vertex_groups = False
me_plane_008.update()

# ---- objects
ob_cube_006 = bpy.data.objects.new('Cube.006', me_cube_006)
ob_cube_004 = bpy.data.objects.new('Cube.004', me_cube_006)
ob_cylinder_003 = bpy.data.objects.new('Cylinder.003', me_cylinder_005)
ob_cube_003 = bpy.data.objects.new('Cube.003', me_cube_004)
ob_plane_023 = bpy.data.objects.new('Plane.023', me_plane_010)
ob_plane_022 = bpy.data.objects.new('Plane.022', me_plane_010)
ob_plane_021 = bpy.data.objects.new('Plane.021', me_plane_010)
ob_plane_020 = bpy.data.objects.new('Plane.020', me_plane_010)
ob_plane_019 = bpy.data.objects.new('Plane.019', me_plane_010)
ob_plane_018 = bpy.data.objects.new('Plane.018', me_plane_007)
ob_plane_017 = bpy.data.objects.new('Plane.017', me_plane_010)
ob_plane_016 = bpy.data.objects.new('Plane.016', me_plane_010)
ob_plane_015 = bpy.data.objects.new('Plane.015', me_plane_010)
ob_plane_013 = bpy.data.objects.new('Plane.013', me_plane_010)
ob_plane_011 = bpy.data.objects.new('Plane.011', me_plane_007)
ob_plane_014 = bpy.data.objects.new('Plane.014', me_plane_010)
ob_plane_012 = bpy.data.objects.new('Plane.012', me_plane_007)
ob_plane_010 = bpy.data.objects.new('Plane.010', me_plane_006)
ob_plane_009 = bpy.data.objects.new('Plane.009', me_plane_007)
ob_plane_008 = bpy.data.objects.new('Plane.008', me_plane_010)
ob_plane_007 = bpy.data.objects.new('Plane.007', me_plane_010)
ob_plane_004 = bpy.data.objects.new('Plane.004', me_plane_010)
ob_plane_003 = bpy.data.objects.new('Plane.003', me_plane_010)
ob_plane_006 = bpy.data.objects.new('Plane.006', me_plane_007)
ob_plane_005 = bpy.data.objects.new('Plane.005', me_plane_006)
ob_camera_001 = bpy.data.objects.new('Camera.001', cam_camera_001)
ob_cylinder_002 = bpy.data.objects.new('Cylinder.002', me_cylinder_003)
ob_cylinder = bpy.data.objects.new('Cylinder', me_cylinder_003)
ob_cylinder_001 = bpy.data.objects.new('Cylinder.001', me_cylinder_002)
ob_cube_002 = bpy.data.objects.new('Cube.002', me_cube_002)
ob_lamp_001 = bpy.data.objects.new('Lamp.001', light_lamp_001)
ob_lamp = bpy.data.objects.new('Lamp', light_lamp)
ob_plane = bpy.data.objects.new('Plane', me_plane_003)
ob_cube_001 = bpy.data.objects.new('Cube.001', me_cube_001)
ob_cube = bpy.data.objects.new('Cube', me_cube)
ob_plane_002 = bpy.data.objects.new('Plane.002', me_plane_002)
ob_plane_001 = bpy.data.objects.new('Plane.001', me_plane_001)
ob_cube_005 = bpy.data.objects.new('Cube.005', me_cube_005)
ob_camera = bpy.data.objects.new('Camera', cam_camera)
ob_jeff = bpy.data.objects.new('Jeff', me_plane_008)

# ---- transforms, parenting, visibility, modifiers, constraints
ob_cube_006.location = (3.333, -0.5996, 5.497)
ob_cube_006.rotation_euler = (1.571, -0.0, 1.571)
ob_cube_006.lock_rotations_4d = False
ob_cube_006.empty_display_type = 'ARROWS'
ob_cube_006.color = (0.0, 0.0, 0.0, 1.0)
ob_cube_006.lineart.crease_threshold = 0.0
ob_cube_004.location = (1.206, -0.5996, 5.497)
ob_cube_004.rotation_euler = (1.571, -0.0, 1.571)
ob_cube_004.lock_rotations_4d = False
ob_cube_004.empty_display_type = 'ARROWS'
ob_cube_004.color = (0.0, 0.0, 0.0, 1.0)
ob_cube_004.lineart.crease_threshold = 0.0
ob_cylinder_003.location = (1.1, -2.81, 3.587)
ob_cylinder_003.scale = (0.8131, 0.8131, 0.8131)
ob_cylinder_003.lock_rotations_4d = False
ob_cylinder_003.empty_display_type = 'ARROWS'
ob_cylinder_003.color = (0.0, 0.0, 0.0, 1.0)
ob_cylinder_003.lineart.crease_threshold = 0.0
ob_cube_003.location = (3.535, -3.793, 3.576)
ob_cube_003.scale = (0.6432, 0.6432, 0.6432)
ob_cube_003.lock_rotations_4d = False
ob_cube_003.empty_display_type = 'ARROWS'
ob_cube_003.color = (0.0, 0.0, 0.0, 1.0)
ob_cube_003.lineart.crease_threshold = 0.0
ob_plane_023.location = (2.271, -4.719, 2.901)
ob_plane_023.rotation_euler = (1.571, -6.714e-16, 2.488e-37)
ob_plane_023.scale = (0.5, 0.4234, 0.5)
ob_plane_023.lock_rotations_4d = False
ob_plane_023.empty_display_type = 'ARROWS'
ob_plane_023.color = (0.0, 0.0, 0.0, 1.0)
ob_plane_023.lineart.crease_threshold = 0.0
ob_plane_022.location = (2.93, -4.719, 1.167)
ob_plane_022.rotation_euler = (1.571, -6.714e-16, 2.488e-37)
ob_plane_022.scale = (0.5, 0.4234, 0.5)
ob_plane_022.lock_rotations_4d = False
ob_plane_022.empty_display_type = 'ARROWS'
ob_plane_022.color = (0.0, 0.0, 0.0, 1.0)
ob_plane_022.lineart.crease_threshold = 0.0
ob_plane_021.location = (1.677, -4.719, 1.167)
ob_plane_021.rotation_euler = (1.571, -6.714e-16, 2.488e-37)
ob_plane_021.scale = (0.5, 0.4234, 0.5)
ob_plane_021.lock_rotations_4d = False
ob_plane_021.empty_display_type = 'ARROWS'
ob_plane_021.color = (0.0, 0.0, 0.0, 1.0)
ob_plane_021.lineart.crease_threshold = 0.0
ob_plane_020.location = (0.5211, -2.663, 1.167)
ob_plane_020.rotation_euler = (1.571, -3.706e-22, -1.571)
ob_plane_020.scale = (0.5, 0.4234, 0.5)
ob_plane_020.lock_rotations_4d = False
ob_plane_020.empty_display_type = 'ARROWS'
ob_plane_020.color = (0.0, 0.0, 0.0, 1.0)
ob_plane_020.lineart.crease_threshold = 0.0
ob_plane_019.location = (0.5211, -3.916, 1.167)
ob_plane_019.rotation_euler = (1.571, -3.706e-22, -1.571)
ob_plane_019.scale = (0.5, 0.4234, 0.5)
ob_plane_019.lock_rotations_4d = False
ob_plane_019.empty_display_type = 'ARROWS'
ob_plane_019.color = (0.0, 0.0, 0.0, 1.0)
ob_plane_019.lineart.crease_threshold = 0.0
ob_plane_018.location = (-0.6329, -1.688, 1.167)
ob_plane_018.rotation_euler = (1.571, -6.714e-16, 0.0)
ob_plane_018.scale = (0.5, 0.4234, 0.5)
ob_plane_018.lock_rotations_4d = False
ob_plane_018.empty_display_type = 'ARROWS'
ob_plane_018.color = (0.0, 0.0, 0.0, 1.0)
ob_plane_018.lineart.crease_threshold = 0.0
ob_plane_017.location = (-3.633, -1.688, 1.167)
ob_plane_017.rotation_euler = (1.571, -6.714e-16, 0.0)
ob_plane_017.scale = (0.5, 0.4234, 0.5)
ob_plane_017.lock_rotations_4d = False
ob_plane_017.empty_display_type = 'ARROWS'
ob_plane_017.color = (0.0, 0.0, 0.0, 1.0)
ob_plane_017.lineart.crease_threshold = 0.0
ob_plane_016.location = (-2.133, -1.688, 1.167)
ob_plane_016.rotation_euler = (1.571, -6.714e-16, 0.0)
ob_plane_016.scale = (0.5, 0.4234, 0.5)
ob_plane_016.lock_rotations_4d = False
ob_plane_016.empty_display_type = 'ARROWS'
ob_plane_016.color = (0.0, 0.0, 0.0, 1.0)
ob_plane_016.lineart.crease_threshold = 0.0
ob_plane_015.location = (-2.133, -1.688, 3.223)
ob_plane_015.rotation_euler = (1.571, -6.714e-16, 0.0)
ob_plane_015.scale = (0.5, 0.4234, 0.5)
ob_plane_015.lock_rotations_4d = False
ob_plane_015.empty_display_type = 'ARROWS'
ob_plane_015.color = (0.0, 0.0, 0.0, 1.0)
ob_plane_015.lineart.crease_threshold = 0.0
ob_plane_013.location = (-3.633, -1.688, 3.223)
ob_plane_013.rotation_euler = (1.571, -6.714e-16, 0.0)
ob_plane_013.scale = (0.5, 0.4234, 0.5)
ob_plane_013.lock_rotations_4d = False
ob_plane_013.empty_display_type = 'ARROWS'
ob_plane_013.color = (0.0, 0.0, 0.0, 1.0)
ob_plane_013.lineart.crease_threshold = 0.0
ob_plane_011.location = (-0.6329, -1.688, 3.223)
ob_plane_011.rotation_euler = (1.571, -6.714e-16, 0.0)
ob_plane_011.scale = (0.5, 0.4234, 0.5)
ob_plane_011.lock_rotations_4d = False
ob_plane_011.empty_display_type = 'ARROWS'
ob_plane_011.color = (0.0, 0.0, 0.0, 1.0)
ob_plane_011.lineart.crease_threshold = 0.0
ob_plane_014.location = (-4.585, 3.051, 5.28)
ob_plane_014.rotation_euler = (1.571, -0.0, -1.571)
ob_plane_014.scale = (0.5, 0.4234, 0.5)
ob_plane_014.lock_rotations_4d = False
ob_plane_014.empty_display_type = 'ARROWS'
ob_plane_014.color = (0.0, 0.0, 0.0, 1.0)
ob_plane_014.lineart.crease_threshold = 0.0
ob_plane_012.location = (-4.585, 1.551, 5.28)
ob_plane_012.rotation_euler = (1.571, -0.0, -1.571)
ob_plane_012.scale = (0.5, 0.4234, 0.5)
ob_plane_012.lock_rotations_4d = False
ob_plane_012.empty_display_type = 'ARROWS'
ob_plane_012.color = (0.0, 0.0, 0.0, 1.0)
ob_plane_012.lineart.crease_threshold = 0.0
ob_plane_010.location = (-4.585, -0.6788, 3.223)
ob_plane_010.rotation_euler = (1.571, -0.0, -1.571)
ob_plane_010.scale = (0.5, 0.4234, 0.5)
ob_plane_010.lock_rotations_4d = False
ob_plane_010.empty_display_type = 'ARROWS'
ob_plane_010.color = (0.0, 0.0, 0.0, 1.0)
ob_plane_010.lineart.crease_threshold = 0.0
ob_plane_009.location = (-4.585, 0.7808, 3.223)
ob_plane_009.rotation_euler = (1.571, -0.0, -1.571)
ob_plane_009.scale = (0.5, 0.4234, 0.5)
ob_plane_009.lock_rotations_4d = False
ob_plane_009.empty_display_type = 'ARROWS'
ob_plane_009.color = (0.0, 0.0, 0.0, 1.0)
ob_plane_009.lineart.crease_threshold = 0.0
ob_plane_008.location = (-4.585, 3.781, 3.223)
ob_plane_008.rotation_euler = (1.571, -0.0, -1.571)
ob_plane_008.scale = (0.5, 0.4234, 0.5)
ob_plane_008.lock_rotations_4d = False
ob_plane_008.empty_display_type = 'ARROWS'
ob_plane_008.color = (0.0, 0.0, 0.0, 1.0)
ob_plane_008.lineart.crease_threshold = 0.0
ob_plane_007.location = (-4.585, 2.281, 3.223)
ob_plane_007.rotation_euler = (1.571, -0.0, -1.571)
ob_plane_007.scale = (0.5, 0.4234, 0.5)
ob_plane_007.lock_rotations_4d = False
ob_plane_007.empty_display_type = 'ARROWS'
ob_plane_007.color = (0.0, 0.0, 0.0, 1.0)
ob_plane_007.lineart.crease_threshold = 0.0
ob_plane_004.location = (-4.585, 2.281, 1.167)
ob_plane_004.rotation_euler = (1.571, -0.0, -1.571)
ob_plane_004.scale = (0.5, 0.4234, 0.5)
ob_plane_004.lock_rotations_4d = False
ob_plane_004.empty_display_type = 'ARROWS'
ob_plane_004.color = (0.0, 0.0, 0.0, 1.0)
ob_plane_004.lineart.crease_threshold = 0.0
ob_plane_003.location = (-4.585, 3.781, 1.167)
ob_plane_003.rotation_euler = (1.571, -0.0, -1.571)
ob_plane_003.scale = (0.5, 0.4234, 0.5)
ob_plane_003.lock_rotations_4d = False
ob_plane_003.empty_display_type = 'ARROWS'
ob_plane_003.color = (0.0, 0.0, 0.0, 1.0)
ob_plane_003.lineart.crease_threshold = 0.0
ob_plane_006.location = (-4.585, 0.7808, 1.167)
ob_plane_006.rotation_euler = (1.571, -0.0, -1.571)
ob_plane_006.scale = (0.5, 0.4234, 0.5)
ob_plane_006.lock_rotations_4d = False
ob_plane_006.empty_display_type = 'ARROWS'
ob_plane_006.color = (0.0, 0.0, 0.0, 1.0)
ob_plane_006.lineart.crease_threshold = 0.0
ob_plane_005.location = (-4.585, -0.6788, 1.167)
ob_plane_005.rotation_euler = (1.571, -0.0, -1.571)
ob_plane_005.scale = (0.5, 0.4234, 0.5)
ob_plane_005.lock_rotations_4d = False
ob_plane_005.empty_display_type = 'ARROWS'
ob_plane_005.color = (0.0, 0.0, 0.0, 1.0)
ob_plane_005.lineart.crease_threshold = 0.0
ob_camera_001.location = (-9.346, -12.45, 2.908)
ob_camera_001.rotation_euler = (1.572, 0.01482, -0.6645)
ob_camera_001.lock_rotations_4d = False
ob_camera_001.empty_display_type = 'ARROWS'
ob_camera_001.color = (0.0, 0.0, 0.0, 1.0)
ob_camera_001.lineart.crease_threshold = 0.0
ob_cylinder_002.location = (1.189, -0.5893, 6.896)
ob_cylinder_002.scale = (0.4902, 0.4902, 0.329)
ob_cylinder_002.lock_rotations_4d = False
ob_cylinder_002.empty_display_type = 'ARROWS'
ob_cylinder_002.color = (0.0, 0.0, 0.0, 1.0)
ob_cylinder_002.lineart.crease_threshold = 0.0
ob_cylinder.location = (3.326, -0.5893, 6.896)
ob_cylinder.scale = (0.4902, 0.4902, 0.329)
ob_cylinder.lock_rotations_4d = False
ob_cylinder.empty_display_type = 'ARROWS'
ob_cylinder.color = (0.0, 0.0, 0.0, 1.0)
ob_cylinder.lineart.crease_threshold = 0.0
ob_cylinder_001.location = (1.1, -2.81, 3.587)
ob_cylinder_001.scale = (0.8131, 0.8131, 0.8131)
ob_cylinder_001.lock_rotations_4d = False
ob_cylinder_001.empty_display_type = 'ARROWS'
ob_cylinder_001.color = (0.0, 0.0, 0.0, 1.0)
ob_cylinder_001.lineart.crease_threshold = 0.0
ob_cube_002.location = (3.535, -3.793, 3.576)
ob_cube_002.scale = (0.6432, 0.6432, 0.6432)
ob_cube_002.lock_rotations_4d = False
ob_cube_002.empty_display_type = 'ARROWS'
ob_cube_002.color = (0.0, 0.0, 0.0, 1.0)
ob_cube_002.lineart.crease_threshold = 0.0
ob_lamp_001.location = (-9.727, 5.122, 19.91)
ob_lamp_001.rotation_euler = (0.1884, -0.3738, -0.9804)
ob_lamp_001.lock_rotations_4d = False
ob_lamp_001.empty_display_type = 'ARROWS'
ob_lamp_001.color = (0.0, 0.0, 0.0, 1.0)
ob_lamp_001.lineart.crease_threshold = 0.0
ob_lamp.location = (-3.59, -4.919, 19.91)
ob_lamp.lock_rotations_4d = False
ob_lamp.empty_display_type = 'ARROWS'
ob_lamp.color = (0.0, 0.0, 0.0, 1.0)
ob_lamp.lineart.crease_threshold = 0.0
ob_plane.location = (0.03823, 1.282, 3.43)
ob_plane.rotation_euler = (0.0, -0.0, -1.571)
ob_plane.scale = (3.038, 3.224, 3.038)
ob_plane.lock_rotations_4d = False
ob_plane.empty_display_type = 'ARROWS'
ob_plane.color = (0.0, 0.0, 0.0, 1.0)
ob_plane.lineart.crease_threshold = 0.0
ob_cube_001.location = (2.169, -3.262, 1.707)
ob_cube_001.rotation_euler = (1.571, -0.0, -0.0)
ob_cube_001.scale = (1.0, 1.0, 1.662)
ob_cube_001.lock_rotations_4d = False
ob_cube_001.empty_display_type = 'ARROWS'
ob_cube_001.color = (0.0, 0.0, 0.0, 1.0)
ob_cube_001.lineart.crease_threshold = 0.0
ob_cube.location = (2.169, -3.262, 1.707)
ob_cube.lock_rotations_4d = False
ob_cube.empty_display_type = 'ARROWS'
ob_cube.color = (0.0, 0.0, 0.0, 1.0)
ob_cube.show_texture_space = True
ob_cube.lineart.crease_threshold = 0.0
ob_plane_002.location = (0.03823, 1.282, 3.43)
ob_plane_002.lock_rotations_4d = False
ob_plane_002.empty_display_type = 'ARROWS'
ob_plane_002.color = (0.0, 0.0, 0.0, 1.0)
ob_plane_002.show_texture_space = True
ob_plane_002.lineart.crease_threshold = 0.0
ob_plane_001.location = (0.0, 0.0, 0.0)
ob_plane_001.scale = (2.5, 2.5, 2.5)
ob_plane_001.lock_rotations_4d = False
ob_plane_001.empty_display_type = 'ARROWS'
ob_plane_001.color = (0.0, 0.0, 0.0, 1.0)
ob_plane_001.lineart.crease_threshold = 0.0
ob_cube_005.location = (-2.281, -2.187, 0.3527)
ob_cube_005.rotation_euler = (1.571, 3.227e-16, 1.192e-07)
ob_cube_005.scale = (0.9327, 2.245, 3.203)
ob_cube_005.lock_rotations_4d = False
ob_cube_005.empty_display_type = 'ARROWS'
ob_cube_005.color = (0.0, 0.0, 0.0, 1.0)
ob_cube_005.lineart.crease_threshold = 0.0
ob_camera.location = (-10.0, -10.0, 10.0)
ob_camera.rotation_euler = (1.047, 1.551e-08, -0.7854)
ob_camera.lock_rotations_4d = False
ob_camera.empty_display_type = 'ARROWS'
ob_camera.color = (0.0, 0.0, 0.0, 1.0)
ob_camera.lineart.crease_threshold = 0.0
ob_jeff.location = (-2.795, -3.833, 0.4521)
ob_jeff.lock_rotations_4d = False
ob_jeff.empty_display_type = 'ARROWS'
ob_jeff.color = (0.0, 0.0, 0.0, 1.0)
ob_jeff.lineart.crease_threshold = 0.0

# ---- collection membership
col_collection_1.objects.link(ob_cube_006)
col_collection_1.objects.link(ob_cube_004)
col_collection_1.objects.link(ob_cylinder_003)
col_collection_1.objects.link(ob_cube_003)
col_collection_1.objects.link(ob_plane_023)
col_collection_1.objects.link(ob_plane_022)
col_collection_1.objects.link(ob_plane_021)
col_collection_1.objects.link(ob_plane_020)
col_collection_1.objects.link(ob_plane_019)
col_collection_1.objects.link(ob_plane_018)
col_collection_1.objects.link(ob_plane_017)
col_collection_1.objects.link(ob_plane_016)
col_collection_1.objects.link(ob_plane_015)
col_collection_1.objects.link(ob_plane_013)
col_collection_1.objects.link(ob_plane_011)
col_collection_1.objects.link(ob_plane_014)
col_collection_1.objects.link(ob_plane_012)
col_collection_1.objects.link(ob_plane_010)
col_collection_1.objects.link(ob_plane_009)
col_collection_1.objects.link(ob_plane_008)
col_collection_1.objects.link(ob_plane_007)
col_collection_1.objects.link(ob_plane_004)
col_collection_1.objects.link(ob_plane_003)
col_collection_1.objects.link(ob_plane_006)
col_collection_1.objects.link(ob_plane_005)
col_collection_1.objects.link(ob_camera_001)
col_collection_1.objects.link(ob_cylinder_002)
col_collection_1.objects.link(ob_cylinder)
col_collection_1.objects.link(ob_cylinder_001)
col_collection_1.objects.link(ob_cube_002)
col_collection_1.objects.link(ob_lamp_001)
col_collection_1.objects.link(ob_lamp)
col_collection_1.objects.link(ob_plane)
col_collection_1.objects.link(ob_cube_001)
col_collection_1.objects.link(ob_cube)
col_collection_1.objects.link(ob_plane_002)
col_collection_1.objects.link(ob_plane_001)
col_collection_1.objects.link(ob_cube_005)
col_collection_1.objects.link(ob_camera)
col_collection_1.objects.link(ob_jeff)

# ---- scene / render settings (as saved in the file)
scene.camera = ob_camera
scene.frame_start = 1; scene.frame_end = 250; scene.frame_set(1)
scene.render.engine = 'BLENDER_EEVEE_NEXT'
scene.render.image_settings.compression = 90
scene.render.resolution_x = 1024
scene.render.resolution_y = 768
scene.render.fps = 25
scene.render.dither_intensity = 0.0
scene.render.use_compositing = False
scene.render.use_sequencer = False
scene.render.use_file_extension = False
scene.render.bake_bias = 0.0
scene.render.use_stamp_time = False
scene.render.use_stamp_date = False
scene.render.use_stamp_frame = False
scene.render.use_stamp_camera = False
scene.render.use_stamp_scene = False
scene.render.use_stamp_filename = False
scene.render.use_stamp_render_time = False
scene.render.stamp_font_size = 0
scene.cycles.use_denoising = False
scene.cycles.samples = 10
scene.cycles.sampling_pattern = 'TABULATED_SOBOL'
scene.cycles.light_sampling_threshold = 0.0
scene.cycles.use_adaptive_sampling = False
scene.cycles.use_light_tree = False
scene.cycles.blur_glossy = 0.0
scene.cycles.volume_bounces = 1
scene.cycles.pixel_filter_type = 'GAUSSIAN'
scene.cycles.sample_clamp_indirect = 0.0
scene.view_settings.view_transform = 'Raw'
bpy.context.view_layer.update()
